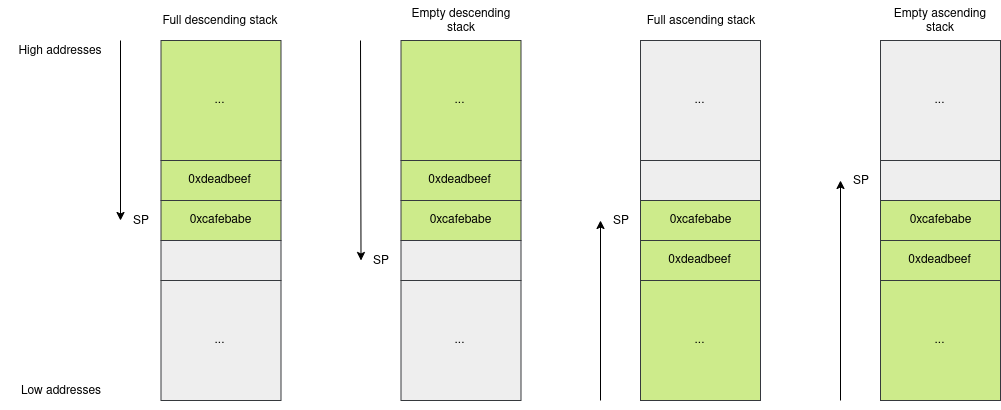

The diagram above was exported from draw.io. Its source (the exported page's mxGraphModel, read from the mxfile embedded in the PNG):
<mxGraphModel dx="1406" dy="1396" grid="1" gridSize="10" guides="1" tooltips="1" connect="1" arrows="1" fold="1" page="1" pageScale="1" pageWidth="850" pageHeight="1100" math="0" shadow="0">
  <root>
    <mxCell id="0" />
    <mxCell id="1" parent="0" />
    <mxCell id="Z6-MCqcNv5zZ1Ex8HN6c-1" value="0xcafebabe" style="rounded=0;whiteSpace=wrap;html=1;fillColor=#cdeb8b;strokeColor=#36393d;" parent="1" vertex="1">
      <mxGeometry x="880" y="680" width="120" height="40" as="geometry" />
    </mxCell>
    <mxCell id="Z6-MCqcNv5zZ1Ex8HN6c-2" value="" style="rounded=0;whiteSpace=wrap;html=1;fillColor=#eeeeee;strokeColor=#36393d;" parent="1" vertex="1">
      <mxGeometry x="880" y="640" width="120" height="40" as="geometry" />
    </mxCell>
    <mxCell id="Z6-MCqcNv5zZ1Ex8HN6c-3" value="0xdeadbeef" style="rounded=0;whiteSpace=wrap;html=1;fillColor=#cdeb8b;strokeColor=#36393d;" parent="1" vertex="1">
      <mxGeometry x="880" y="720" width="120" height="40" as="geometry" />
    </mxCell>
    <mxCell id="Z6-MCqcNv5zZ1Ex8HN6c-4" value="..." style="rounded=0;whiteSpace=wrap;html=1;fillColor=#eeeeee;strokeColor=#36393d;" parent="1" vertex="1">
      <mxGeometry x="880" y="520" width="120" height="120" as="geometry" />
    </mxCell>
    <mxCell id="Z6-MCqcNv5zZ1Ex8HN6c-5" value="..." style="rounded=0;whiteSpace=wrap;html=1;fillColor=#cdeb8b;strokeColor=#36393d;" parent="1" vertex="1">
      <mxGeometry x="880" y="760" width="120" height="120" as="geometry" />
    </mxCell>
    <mxCell id="Z6-MCqcNv5zZ1Ex8HN6c-6" value="" style="endArrow=classic;html=1;entryX=0;entryY=0.5;entryDx=0;entryDy=0;exitX=1;exitY=0.5;exitDx=0;exitDy=0;" parent="1" target="Z6-MCqcNv5zZ1Ex8HN6c-7" edge="1">
      <mxGeometry width="50" height="50" relative="1" as="geometry">
        <mxPoint x="840" y="880" as="sourcePoint" />
        <mxPoint x="839.5" y="700" as="targetPoint" />
      </mxGeometry>
    </mxCell>
    <mxCell id="Z6-MCqcNv5zZ1Ex8HN6c-7" value="SP" style="text;html=1;strokeColor=none;fillColor=none;align=center;verticalAlign=middle;whiteSpace=wrap;rounded=0;" parent="1" vertex="1">
      <mxGeometry x="840" y="650" width="40" height="20" as="geometry" />
    </mxCell>
    <mxCell id="Z6-MCqcNv5zZ1Ex8HN6c-8" value="High addresses" style="text;html=1;strokeColor=none;fillColor=none;align=center;verticalAlign=middle;whiteSpace=wrap;rounded=0;" parent="1" vertex="1">
      <mxGeometry x="0.5" y="520" width="120" height="20" as="geometry" />
    </mxCell>
    <mxCell id="Z6-MCqcNv5zZ1Ex8HN6c-9" value="Low addresses" style="text;html=1;strokeColor=none;fillColor=none;align=center;verticalAlign=middle;whiteSpace=wrap;rounded=0;" parent="1" vertex="1">
      <mxGeometry x="0.5" y="860" width="120" height="20" as="geometry" />
    </mxCell>
    <mxCell id="GCGVXzsnuHZXkZYfFdHt-1" value="0xcafebabe" style="rounded=0;whiteSpace=wrap;html=1;fillColor=#cdeb8b;strokeColor=#36393d;" vertex="1" parent="1">
      <mxGeometry x="400.5" y="680" width="120" height="40" as="geometry" />
    </mxCell>
    <mxCell id="GCGVXzsnuHZXkZYfFdHt-2" value="" style="rounded=0;whiteSpace=wrap;html=1;fillColor=#eeeeee;strokeColor=#36393d;" vertex="1" parent="1">
      <mxGeometry x="400.5" y="720" width="120" height="40" as="geometry" />
    </mxCell>
    <mxCell id="GCGVXzsnuHZXkZYfFdHt-3" value="0xdeadbeef" style="rounded=0;whiteSpace=wrap;html=1;fillColor=#cdeb8b;strokeColor=#36393d;" vertex="1" parent="1">
      <mxGeometry x="400.5" y="640" width="120" height="40" as="geometry" />
    </mxCell>
    <mxCell id="GCGVXzsnuHZXkZYfFdHt-4" value="..." style="rounded=0;whiteSpace=wrap;html=1;fillColor=#eeeeee;strokeColor=#36393d;" vertex="1" parent="1">
      <mxGeometry x="400.5" y="760" width="120" height="120" as="geometry" />
    </mxCell>
    <mxCell id="GCGVXzsnuHZXkZYfFdHt-5" value="..." style="rounded=0;whiteSpace=wrap;html=1;fillColor=#cdeb8b;strokeColor=#36393d;" vertex="1" parent="1">
      <mxGeometry x="400.5" y="520" width="120" height="120" as="geometry" />
    </mxCell>
    <mxCell id="GCGVXzsnuHZXkZYfFdHt-6" value="" style="endArrow=classic;html=1;entryX=0;entryY=0.5;entryDx=0;entryDy=0;" edge="1" parent="1" target="GCGVXzsnuHZXkZYfFdHt-7">
      <mxGeometry width="50" height="50" relative="1" as="geometry">
        <mxPoint x="360" y="520" as="sourcePoint" />
        <mxPoint x="360" y="700" as="targetPoint" />
      </mxGeometry>
    </mxCell>
    <mxCell id="GCGVXzsnuHZXkZYfFdHt-7" value="SP" style="text;html=1;strokeColor=none;fillColor=none;align=center;verticalAlign=middle;whiteSpace=wrap;rounded=0;" vertex="1" parent="1">
      <mxGeometry x="360.5" y="730" width="40" height="20" as="geometry" />
    </mxCell>
    <mxCell id="GCGVXzsnuHZXkZYfFdHt-11" value="Empty descending stack" style="text;html=1;strokeColor=none;fillColor=none;align=center;verticalAlign=middle;whiteSpace=wrap;rounded=0;" vertex="1" parent="1">
      <mxGeometry x="400.5" y="480" width="120" height="40" as="geometry" />
    </mxCell>
    <mxCell id="GCGVXzsnuHZXkZYfFdHt-12" value="Empty ascending stack" style="text;html=1;strokeColor=none;fillColor=none;align=center;verticalAlign=middle;whiteSpace=wrap;rounded=0;" vertex="1" parent="1">
      <mxGeometry x="880" y="480" width="120" height="40" as="geometry" />
    </mxCell>
    <mxCell id="GCGVXzsnuHZXkZYfFdHt-13" value="0xcafebabe" style="rounded=0;whiteSpace=wrap;html=1;fillColor=#cdeb8b;strokeColor=#36393d;" vertex="1" parent="1">
      <mxGeometry x="640" y="680" width="120" height="40" as="geometry" />
    </mxCell>
    <mxCell id="GCGVXzsnuHZXkZYfFdHt-14" value="" style="rounded=0;whiteSpace=wrap;html=1;fillColor=#eeeeee;strokeColor=#36393d;" vertex="1" parent="1">
      <mxGeometry x="640" y="640" width="120" height="40" as="geometry" />
    </mxCell>
    <mxCell id="GCGVXzsnuHZXkZYfFdHt-15" value="0xdeadbeef" style="rounded=0;whiteSpace=wrap;html=1;fillColor=#cdeb8b;strokeColor=#36393d;" vertex="1" parent="1">
      <mxGeometry x="640" y="720" width="120" height="40" as="geometry" />
    </mxCell>
    <mxCell id="GCGVXzsnuHZXkZYfFdHt-16" value="..." style="rounded=0;whiteSpace=wrap;html=1;fillColor=#eeeeee;strokeColor=#36393d;" vertex="1" parent="1">
      <mxGeometry x="640" y="520" width="120" height="120" as="geometry" />
    </mxCell>
    <mxCell id="GCGVXzsnuHZXkZYfFdHt-17" value="..." style="rounded=0;whiteSpace=wrap;html=1;fillColor=#cdeb8b;strokeColor=#36393d;" vertex="1" parent="1">
      <mxGeometry x="640" y="760" width="120" height="120" as="geometry" />
    </mxCell>
    <mxCell id="GCGVXzsnuHZXkZYfFdHt-18" value="" style="endArrow=classic;html=1;entryX=0;entryY=0.5;entryDx=0;entryDy=0;exitX=1;exitY=0.5;exitDx=0;exitDy=0;" edge="1" parent="1" target="GCGVXzsnuHZXkZYfFdHt-19">
      <mxGeometry width="50" height="50" relative="1" as="geometry">
        <mxPoint x="600" y="880" as="sourcePoint" />
        <mxPoint x="599.5" y="700" as="targetPoint" />
      </mxGeometry>
    </mxCell>
    <mxCell id="GCGVXzsnuHZXkZYfFdHt-19" value="SP" style="text;html=1;strokeColor=none;fillColor=none;align=center;verticalAlign=middle;whiteSpace=wrap;rounded=0;" vertex="1" parent="1">
      <mxGeometry x="600" y="690" width="40" height="20" as="geometry" />
    </mxCell>
    <mxCell id="GCGVXzsnuHZXkZYfFdHt-20" value="Full ascending stack" style="text;html=1;strokeColor=none;fillColor=none;align=center;verticalAlign=middle;whiteSpace=wrap;rounded=0;" vertex="1" parent="1">
      <mxGeometry x="640" y="480" width="120" height="40" as="geometry" />
    </mxCell>
    <mxCell id="GCGVXzsnuHZXkZYfFdHt-21" value="0xcafebabe" style="rounded=0;whiteSpace=wrap;html=1;fillColor=#cdeb8b;strokeColor=#36393d;" vertex="1" parent="1">
      <mxGeometry x="160.5" y="680" width="120" height="40" as="geometry" />
    </mxCell>
    <mxCell id="GCGVXzsnuHZXkZYfFdHt-22" value="" style="rounded=0;whiteSpace=wrap;html=1;fillColor=#eeeeee;strokeColor=#36393d;" vertex="1" parent="1">
      <mxGeometry x="160.5" y="720" width="120" height="40" as="geometry" />
    </mxCell>
    <mxCell id="GCGVXzsnuHZXkZYfFdHt-23" value="0xdeadbeef" style="rounded=0;whiteSpace=wrap;html=1;fillColor=#cdeb8b;strokeColor=#36393d;" vertex="1" parent="1">
      <mxGeometry x="160.5" y="640" width="120" height="40" as="geometry" />
    </mxCell>
    <mxCell id="GCGVXzsnuHZXkZYfFdHt-24" value="..." style="rounded=0;whiteSpace=wrap;html=1;fillColor=#eeeeee;strokeColor=#36393d;" vertex="1" parent="1">
      <mxGeometry x="160.5" y="760" width="120" height="120" as="geometry" />
    </mxCell>
    <mxCell id="GCGVXzsnuHZXkZYfFdHt-25" value="..." style="rounded=0;whiteSpace=wrap;html=1;fillColor=#cdeb8b;strokeColor=#36393d;" vertex="1" parent="1">
      <mxGeometry x="160.5" y="520" width="120" height="120" as="geometry" />
    </mxCell>
    <mxCell id="GCGVXzsnuHZXkZYfFdHt-26" value="" style="endArrow=classic;html=1;" edge="1" parent="1">
      <mxGeometry width="50" height="50" relative="1" as="geometry">
        <mxPoint x="120" y="520" as="sourcePoint" />
        <mxPoint x="120" y="700" as="targetPoint" />
      </mxGeometry>
    </mxCell>
    <mxCell id="GCGVXzsnuHZXkZYfFdHt-27" value="SP" style="text;html=1;strokeColor=none;fillColor=none;align=center;verticalAlign=middle;whiteSpace=wrap;rounded=0;" vertex="1" parent="1">
      <mxGeometry x="120.5" y="690" width="40" height="20" as="geometry" />
    </mxCell>
    <mxCell id="GCGVXzsnuHZXkZYfFdHt-28" value="Full descending stack" style="text;html=1;strokeColor=none;fillColor=none;align=center;verticalAlign=middle;whiteSpace=wrap;rounded=0;" vertex="1" parent="1">
      <mxGeometry x="160.5" y="480" width="120" height="40" as="geometry" />
    </mxCell>
  </root>
</mxGraphModel>